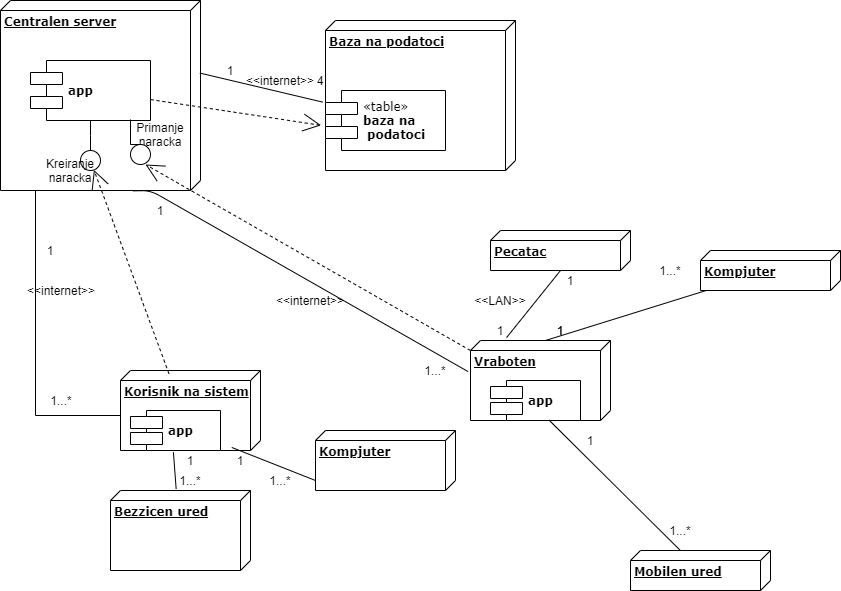

The diagram above was exported from draw.io. Its source (the exported page's mxGraphModel, read from the mxfile embedded in the PNG):
<mxGraphModel dx="1209" dy="673" grid="1" gridSize="10" guides="1" tooltips="1" connect="1" arrows="1" fold="1" page="1" pageScale="1" pageWidth="1100" pageHeight="850" background="none" math="0" shadow="0">
  <root>
    <mxCell id="0" />
    <mxCell id="1" parent="0" />
    <mxCell id="39150e848f15840c-1" value="&lt;b&gt;Centralen server&lt;/b&gt;" style="verticalAlign=top;align=left;spacingTop=8;spacingLeft=2;spacingRight=12;shape=cube;size=10;direction=south;fontStyle=4;html=1;rounded=0;shadow=0;comic=0;labelBackgroundColor=none;strokeWidth=1;fontFamily=Verdana;fontSize=12" parent="1" vertex="1">
      <mxGeometry x="250" y="70" width="200" height="190" as="geometry" />
    </mxCell>
    <mxCell id="39150e848f15840c-2" value="&lt;b&gt;Baza na podatoci&lt;/b&gt;" style="verticalAlign=top;align=left;spacingTop=8;spacingLeft=2;spacingRight=12;shape=cube;size=10;direction=south;fontStyle=4;html=1;rounded=0;shadow=0;comic=0;labelBackgroundColor=none;strokeWidth=1;fontFamily=Verdana;fontSize=12" parent="1" vertex="1">
      <mxGeometry x="575" y="90" width="190" height="150" as="geometry" />
    </mxCell>
    <mxCell id="39150e848f15840c-3" value="&lt;b&gt;Korisnik na sistem&lt;/b&gt;" style="verticalAlign=top;align=left;spacingTop=8;spacingLeft=2;spacingRight=12;shape=cube;size=10;direction=south;fontStyle=4;html=1;rounded=0;shadow=0;comic=0;labelBackgroundColor=none;strokeWidth=1;fontFamily=Verdana;fontSize=12" parent="1" vertex="1">
      <mxGeometry x="370" y="440" width="140" height="80" as="geometry" />
    </mxCell>
    <mxCell id="39150e848f15840c-5" value="&lt;b&gt;app&lt;/b&gt;" style="shape=component;align=left;spacingLeft=36;rounded=0;shadow=0;comic=0;labelBackgroundColor=none;strokeWidth=1;fontFamily=Verdana;fontSize=12;html=1;" parent="1" vertex="1">
      <mxGeometry x="280" y="130" width="120" height="60" as="geometry" />
    </mxCell>
    <mxCell id="39150e848f15840c-6" value="" style="ellipse;whiteSpace=wrap;html=1;rounded=0;shadow=0;comic=0;labelBackgroundColor=none;strokeWidth=1;fontFamily=Verdana;fontSize=12;align=center;" parent="1" vertex="1">
      <mxGeometry x="330" y="220" width="20" height="20" as="geometry" />
    </mxCell>
    <mxCell id="39150e848f15840c-7" value="&lt;span style=&quot;text-align: center&quot;&gt;«table»&lt;/span&gt;&lt;br style=&quot;text-align: center&quot;&gt;&lt;b&gt;baza na&lt;br&gt;&amp;nbsp;podatoci&lt;/b&gt;" style="shape=component;align=left;spacingLeft=36;rounded=0;shadow=0;comic=0;labelBackgroundColor=none;strokeWidth=1;fontFamily=Verdana;fontSize=12;html=1;" parent="1" vertex="1">
      <mxGeometry x="575" y="160" width="120" height="60" as="geometry" />
    </mxCell>
    <mxCell id="39150e848f15840c-11" style="edgeStyle=none;rounded=0;html=1;dashed=1;labelBackgroundColor=none;startArrow=none;startFill=0;startSize=8;endArrow=open;endFill=0;endSize=16;fontFamily=Verdana;fontSize=12;exitX=0.04;exitY=0.654;exitDx=0;exitDy=0;exitPerimeter=0;" parent="1" source="39150e848f15840c-3" target="39150e848f15840c-6" edge="1">
      <mxGeometry relative="1" as="geometry">
        <mxPoint x="420" y="420" as="sourcePoint" />
      </mxGeometry>
    </mxCell>
    <mxCell id="39150e848f15840c-14" style="edgeStyle=elbowEdgeStyle;rounded=0;html=1;labelBackgroundColor=none;startArrow=none;startFill=0;startSize=8;endArrow=none;endFill=0;endSize=16;fontFamily=Verdana;fontSize=12;" parent="1" source="39150e848f15840c-6" target="39150e848f15840c-5" edge="1">
      <mxGeometry relative="1" as="geometry" />
    </mxCell>
    <mxCell id="39150e848f15840c-18" style="edgeStyle=orthogonalEdgeStyle;rounded=0;html=1;labelBackgroundColor=none;startArrow=none;startFill=0;startSize=8;endArrow=none;endFill=0;endSize=16;fontFamily=Verdana;fontSize=12;" parent="1" source="39150e848f15840c-3" target="39150e848f15840c-1" edge="1">
      <mxGeometry relative="1" as="geometry">
        <Array as="points">
          <mxPoint x="285" y="485" />
        </Array>
      </mxGeometry>
    </mxCell>
    <mxCell id="i5N1Y6dBMmeYs4h94lfB-8" style="edgeStyle=none;rounded=0;html=1;dashed=1;labelBackgroundColor=none;startArrow=none;startFill=0;startSize=8;endArrow=open;endFill=0;endSize=16;fontFamily=Verdana;fontSize=12;entryX=-0.037;entryY=0.58;entryDx=0;entryDy=0;entryPerimeter=0;" edge="1" parent="1" source="39150e848f15840c-5" target="39150e848f15840c-7">
      <mxGeometry relative="1" as="geometry">
        <mxPoint x="590.0000000000001" y="381.13" as="sourcePoint" />
        <mxPoint x="480.2135273664402" y="170.0021680123849" as="targetPoint" />
      </mxGeometry>
    </mxCell>
    <mxCell id="i5N1Y6dBMmeYs4h94lfB-10" value="&amp;lt;&amp;lt;internet&amp;gt;&amp;gt;" style="text;html=1;strokeColor=none;fillColor=none;align=center;verticalAlign=middle;whiteSpace=wrap;rounded=0;" vertex="1" parent="1">
      <mxGeometry x="510" y="140" width="40" height="20" as="geometry" />
    </mxCell>
    <mxCell id="i5N1Y6dBMmeYs4h94lfB-13" value="1" style="text;html=1;strokeColor=none;fillColor=none;align=center;verticalAlign=middle;whiteSpace=wrap;rounded=0;" vertex="1" parent="1">
      <mxGeometry x="280" y="310" width="40" height="20" as="geometry" />
    </mxCell>
    <mxCell id="i5N1Y6dBMmeYs4h94lfB-14" value="1...*" style="text;html=1;strokeColor=none;fillColor=none;align=center;verticalAlign=middle;whiteSpace=wrap;rounded=0;" vertex="1" parent="1">
      <mxGeometry x="291" y="460" width="40" height="20" as="geometry" />
    </mxCell>
    <mxCell id="i5N1Y6dBMmeYs4h94lfB-15" value="4" style="text;html=1;strokeColor=none;fillColor=none;align=center;verticalAlign=middle;whiteSpace=wrap;rounded=0;" vertex="1" parent="1">
      <mxGeometry x="550" y="140" width="40" height="20" as="geometry" />
    </mxCell>
    <mxCell id="i5N1Y6dBMmeYs4h94lfB-16" value="1" style="text;html=1;strokeColor=none;fillColor=none;align=center;verticalAlign=middle;whiteSpace=wrap;rounded=0;" vertex="1" parent="1">
      <mxGeometry x="460" y="130" width="40" height="20" as="geometry" />
    </mxCell>
    <mxCell id="i5N1Y6dBMmeYs4h94lfB-17" value="" style="endArrow=none;html=1;entryX=0.544;entryY=1.015;entryDx=0;entryDy=0;entryPerimeter=0;exitX=0.382;exitY=0.003;exitDx=0;exitDy=0;exitPerimeter=0;" edge="1" parent="1" source="39150e848f15840c-1" target="39150e848f15840c-2">
      <mxGeometry width="50" height="50" relative="1" as="geometry">
        <mxPoint x="440" y="190" as="sourcePoint" />
        <mxPoint x="527.27" y="193.6400000000001" as="targetPoint" />
      </mxGeometry>
    </mxCell>
    <mxCell id="i5N1Y6dBMmeYs4h94lfB-18" value="&lt;b&gt;Kompjuter&lt;/b&gt;" style="verticalAlign=top;align=left;spacingTop=8;spacingLeft=2;spacingRight=12;shape=cube;size=10;direction=south;fontStyle=4;html=1;rounded=0;shadow=0;comic=0;labelBackgroundColor=none;strokeWidth=1;fontFamily=Verdana;fontSize=12" vertex="1" parent="1">
      <mxGeometry x="565" y="500" width="140" height="60" as="geometry" />
    </mxCell>
    <mxCell id="i5N1Y6dBMmeYs4h94lfB-19" value="&lt;b&gt;Bezzicen ured&lt;/b&gt;" style="verticalAlign=top;align=left;spacingTop=8;spacingLeft=2;spacingRight=12;shape=cube;size=10;direction=south;fontStyle=4;html=1;rounded=0;shadow=0;comic=0;labelBackgroundColor=none;strokeWidth=1;fontFamily=Verdana;fontSize=12" vertex="1" parent="1">
      <mxGeometry x="360" y="560" width="140" height="80" as="geometry" />
    </mxCell>
    <mxCell id="i5N1Y6dBMmeYs4h94lfB-20" value="Primanje naracka" style="text;html=1;strokeColor=none;fillColor=none;align=center;verticalAlign=middle;whiteSpace=wrap;rounded=0;" vertex="1" parent="1">
      <mxGeometry x="390" y="194" width="40" height="20" as="geometry" />
    </mxCell>
    <mxCell id="i5N1Y6dBMmeYs4h94lfB-22" value="" style="endArrow=none;html=1;entryX=1.022;entryY=0.622;entryDx=0;entryDy=0;entryPerimeter=0;exitX=-0.019;exitY=0.531;exitDx=0;exitDy=0;exitPerimeter=0;" edge="1" parent="1" source="i5N1Y6dBMmeYs4h94lfB-19" target="39150e848f15840c-3">
      <mxGeometry width="50" height="50" relative="1" as="geometry">
        <mxPoint x="430" y="540" as="sourcePoint" />
        <mxPoint x="470" y="510" as="targetPoint" />
      </mxGeometry>
    </mxCell>
    <mxCell id="i5N1Y6dBMmeYs4h94lfB-23" value="" style="endArrow=none;html=1;entryX=0;entryY=0;entryDx=50;entryDy=140;entryPerimeter=0;exitX=0.962;exitY=0.205;exitDx=0;exitDy=0;exitPerimeter=0;" edge="1" parent="1" source="39150e848f15840c-3" target="i5N1Y6dBMmeYs4h94lfB-18">
      <mxGeometry width="50" height="50" relative="1" as="geometry">
        <mxPoint x="540" y="550" as="sourcePoint" />
        <mxPoint x="590" y="500" as="targetPoint" />
      </mxGeometry>
    </mxCell>
    <mxCell id="i5N1Y6dBMmeYs4h94lfB-25" value="&lt;b&gt;Vraboten&lt;/b&gt;" style="verticalAlign=top;align=left;spacingTop=8;spacingLeft=2;spacingRight=12;shape=cube;size=10;direction=south;fontStyle=4;html=1;rounded=0;shadow=0;comic=0;labelBackgroundColor=none;strokeWidth=1;fontFamily=Verdana;fontSize=12" vertex="1" parent="1">
      <mxGeometry x="720" y="410" width="140" height="80" as="geometry" />
    </mxCell>
    <mxCell id="i5N1Y6dBMmeYs4h94lfB-26" value="&lt;b&gt;Kompjuter&lt;/b&gt;" style="verticalAlign=top;align=left;spacingTop=8;spacingLeft=2;spacingRight=12;shape=cube;size=10;direction=south;fontStyle=4;html=1;rounded=0;shadow=0;comic=0;labelBackgroundColor=none;strokeWidth=1;fontFamily=Verdana;fontSize=12" vertex="1" parent="1">
      <mxGeometry x="950" y="320" width="140" height="40" as="geometry" />
    </mxCell>
    <mxCell id="i5N1Y6dBMmeYs4h94lfB-27" value="&lt;b&gt;Mobilen ured&lt;br&gt;&lt;/b&gt;" style="verticalAlign=top;align=left;spacingTop=8;spacingLeft=2;spacingRight=12;shape=cube;size=10;direction=south;fontStyle=4;html=1;rounded=0;shadow=0;comic=0;labelBackgroundColor=none;strokeWidth=1;fontFamily=Verdana;fontSize=12" vertex="1" parent="1">
      <mxGeometry x="880" y="620" width="140" height="40" as="geometry" />
    </mxCell>
    <mxCell id="i5N1Y6dBMmeYs4h94lfB-29" value="&lt;b&gt;app&lt;/b&gt;" style="shape=component;align=left;spacingLeft=36;rounded=0;shadow=0;comic=0;labelBackgroundColor=none;strokeWidth=1;fontFamily=Verdana;fontSize=12;html=1;" vertex="1" parent="1">
      <mxGeometry x="380" y="480" width="90" height="40" as="geometry" />
    </mxCell>
    <mxCell id="i5N1Y6dBMmeYs4h94lfB-30" value="&lt;b&gt;app&lt;/b&gt;" style="shape=component;align=left;spacingLeft=36;rounded=0;shadow=0;comic=0;labelBackgroundColor=none;strokeWidth=1;fontFamily=Verdana;fontSize=12;html=1;" vertex="1" parent="1">
      <mxGeometry x="740" y="450" width="90" height="40" as="geometry" />
    </mxCell>
    <mxCell id="i5N1Y6dBMmeYs4h94lfB-31" value="" style="endArrow=none;html=1;exitX=0;exitY=0;exitDx=0;exitDy=65;exitPerimeter=0;" edge="1" parent="1" source="i5N1Y6dBMmeYs4h94lfB-25" target="i5N1Y6dBMmeYs4h94lfB-26">
      <mxGeometry width="50" height="50" relative="1" as="geometry">
        <mxPoint x="750" y="400" as="sourcePoint" />
        <mxPoint x="800" y="350" as="targetPoint" />
      </mxGeometry>
    </mxCell>
    <mxCell id="i5N1Y6dBMmeYs4h94lfB-32" value="" style="endArrow=none;html=1;exitX=0.995;exitY=0.439;exitDx=0;exitDy=0;exitPerimeter=0;" edge="1" parent="1" source="i5N1Y6dBMmeYs4h94lfB-25" target="i5N1Y6dBMmeYs4h94lfB-27">
      <mxGeometry width="50" height="50" relative="1" as="geometry">
        <mxPoint x="740" y="480" as="sourcePoint" />
        <mxPoint x="790" y="430" as="targetPoint" />
      </mxGeometry>
    </mxCell>
    <mxCell id="i5N1Y6dBMmeYs4h94lfB-33" value="" style="ellipse;whiteSpace=wrap;html=1;rounded=0;shadow=0;comic=0;labelBackgroundColor=none;strokeWidth=1;fontFamily=Verdana;fontSize=12;align=center;" vertex="1" parent="1">
      <mxGeometry x="380" y="214" width="20" height="20" as="geometry" />
    </mxCell>
    <mxCell id="i5N1Y6dBMmeYs4h94lfB-34" style="edgeStyle=none;rounded=0;html=1;dashed=1;labelBackgroundColor=none;startArrow=none;startFill=0;startSize=8;endArrow=open;endFill=0;endSize=16;fontFamily=Verdana;fontSize=12;exitX=0;exitY=0;exitDx=10;exitDy=140;exitPerimeter=0;" edge="1" parent="1" source="i5N1Y6dBMmeYs4h94lfB-25">
      <mxGeometry relative="1" as="geometry">
        <mxPoint x="470.00000000000006" y="437.81000000000006" as="sourcePoint" />
        <mxPoint x="394.99866011958017" y="234.00018724962263" as="targetPoint" />
      </mxGeometry>
    </mxCell>
    <mxCell id="i5N1Y6dBMmeYs4h94lfB-35" style="edgeStyle=elbowEdgeStyle;rounded=0;html=1;labelBackgroundColor=none;startArrow=none;startFill=0;startSize=8;endArrow=none;endFill=0;endSize=16;fontFamily=Verdana;fontSize=12;exitX=0.5;exitY=0;exitDx=0;exitDy=0;" edge="1" parent="1" source="i5N1Y6dBMmeYs4h94lfB-33">
      <mxGeometry relative="1" as="geometry">
        <mxPoint x="420" y="224" as="sourcePoint" />
        <mxPoint x="380.06" y="189" as="targetPoint" />
        <Array as="points">
          <mxPoint x="380" y="189" />
        </Array>
      </mxGeometry>
    </mxCell>
    <mxCell id="i5N1Y6dBMmeYs4h94lfB-38" value="Kreiranje naracka" style="text;html=1;strokeColor=none;fillColor=none;align=center;verticalAlign=middle;whiteSpace=wrap;rounded=0;" vertex="1" parent="1">
      <mxGeometry x="300" y="230" width="40" height="20" as="geometry" />
    </mxCell>
    <mxCell id="i5N1Y6dBMmeYs4h94lfB-40" value="1...*" style="text;html=1;strokeColor=none;fillColor=none;align=center;verticalAlign=middle;whiteSpace=wrap;rounded=0;" vertex="1" parent="1">
      <mxGeometry x="510" y="540" width="40" height="20" as="geometry" />
    </mxCell>
    <mxCell id="i5N1Y6dBMmeYs4h94lfB-43" value="1...*" style="text;html=1;strokeColor=none;fillColor=none;align=center;verticalAlign=middle;whiteSpace=wrap;rounded=0;" vertex="1" parent="1">
      <mxGeometry x="420" y="540" width="40" height="20" as="geometry" />
    </mxCell>
    <mxCell id="i5N1Y6dBMmeYs4h94lfB-47" value="1...*" style="text;html=1;strokeColor=none;fillColor=none;align=center;verticalAlign=middle;whiteSpace=wrap;rounded=0;" vertex="1" parent="1">
      <mxGeometry x="910" y="590" width="40" height="20" as="geometry" />
    </mxCell>
    <mxCell id="i5N1Y6dBMmeYs4h94lfB-48" value="1...*" style="text;html=1;strokeColor=none;fillColor=none;align=center;verticalAlign=middle;whiteSpace=wrap;rounded=0;" vertex="1" parent="1">
      <mxGeometry x="900" y="330" width="40" height="20" as="geometry" />
    </mxCell>
    <mxCell id="i5N1Y6dBMmeYs4h94lfB-49" value="1" style="text;html=1;strokeColor=none;fillColor=none;align=center;verticalAlign=middle;whiteSpace=wrap;rounded=0;" vertex="1" parent="1">
      <mxGeometry x="820" y="500" width="40" height="20" as="geometry" />
    </mxCell>
    <mxCell id="i5N1Y6dBMmeYs4h94lfB-50" value="1" style="text;html=1;strokeColor=none;fillColor=none;align=center;verticalAlign=middle;whiteSpace=wrap;rounded=0;" vertex="1" parent="1">
      <mxGeometry x="790" y="390" width="40" height="20" as="geometry" />
    </mxCell>
    <mxCell id="i5N1Y6dBMmeYs4h94lfB-51" value="1" style="text;html=1;strokeColor=none;fillColor=none;align=center;verticalAlign=middle;whiteSpace=wrap;rounded=0;" vertex="1" parent="1">
      <mxGeometry x="470" y="520" width="40" height="20" as="geometry" />
    </mxCell>
    <mxCell id="i5N1Y6dBMmeYs4h94lfB-52" value="1" style="text;html=1;strokeColor=none;fillColor=none;align=center;verticalAlign=middle;whiteSpace=wrap;rounded=0;" vertex="1" parent="1">
      <mxGeometry x="420" y="520" width="40" height="20" as="geometry" />
    </mxCell>
    <mxCell id="i5N1Y6dBMmeYs4h94lfB-53" style="edgeStyle=orthogonalEdgeStyle;rounded=0;orthogonalLoop=1;jettySize=auto;html=1;exitX=0.5;exitY=1;exitDx=0;exitDy=0;targetPerimeterSpacing=0;" edge="1" parent="1" source="i5N1Y6dBMmeYs4h94lfB-51" target="i5N1Y6dBMmeYs4h94lfB-51">
      <mxGeometry relative="1" as="geometry" />
    </mxCell>
    <mxCell id="i5N1Y6dBMmeYs4h94lfB-54" value="&lt;b&gt;Pecatac&lt;/b&gt;" style="verticalAlign=top;align=left;spacingTop=8;spacingLeft=2;spacingRight=12;shape=cube;size=10;direction=south;fontStyle=4;html=1;rounded=0;shadow=0;comic=0;labelBackgroundColor=none;strokeWidth=1;fontFamily=Verdana;fontSize=12" vertex="1" parent="1">
      <mxGeometry x="740" y="300" width="140" height="40" as="geometry" />
    </mxCell>
    <mxCell id="i5N1Y6dBMmeYs4h94lfB-59" value="" style="endArrow=none;html=1;entryX=0.389;entryY=1.017;entryDx=0;entryDy=0;entryPerimeter=0;exitX=1.002;exitY=0.338;exitDx=0;exitDy=0;exitPerimeter=0;" edge="1" parent="1" source="39150e848f15840c-1" target="i5N1Y6dBMmeYs4h94lfB-25">
      <mxGeometry width="50" height="50" relative="1" as="geometry">
        <mxPoint x="540" y="370" as="sourcePoint" />
        <mxPoint x="590" y="320" as="targetPoint" />
        <Array as="points">
          <mxPoint x="400" y="260" />
        </Array>
      </mxGeometry>
    </mxCell>
    <mxCell id="i5N1Y6dBMmeYs4h94lfB-61" value="1" style="text;html=1;strokeColor=none;fillColor=none;align=center;verticalAlign=middle;whiteSpace=wrap;rounded=0;" vertex="1" parent="1">
      <mxGeometry x="390" y="270" width="40" height="20" as="geometry" />
    </mxCell>
    <mxCell id="i5N1Y6dBMmeYs4h94lfB-62" value="1...*" style="text;html=1;strokeColor=none;fillColor=none;align=center;verticalAlign=middle;whiteSpace=wrap;rounded=0;" vertex="1" parent="1">
      <mxGeometry x="665" y="430" width="40" height="20" as="geometry" />
    </mxCell>
    <mxCell id="i5N1Y6dBMmeYs4h94lfB-63" value="&amp;lt;&amp;lt;internet&amp;gt;&amp;gt;" style="text;html=1;strokeColor=none;fillColor=none;align=center;verticalAlign=middle;whiteSpace=wrap;rounded=0;" vertex="1" parent="1">
      <mxGeometry x="291" y="350" width="40" height="20" as="geometry" />
    </mxCell>
    <mxCell id="i5N1Y6dBMmeYs4h94lfB-64" value="&amp;lt;&amp;lt;internet&amp;gt;&amp;gt;" style="text;html=1;strokeColor=none;fillColor=none;align=center;verticalAlign=middle;whiteSpace=wrap;rounded=0;" vertex="1" parent="1">
      <mxGeometry x="540" y="360" width="40" height="20" as="geometry" />
    </mxCell>
    <mxCell id="i5N1Y6dBMmeYs4h94lfB-65" value="" style="endArrow=none;html=1;exitX=-0.037;exitY=0.742;exitDx=0;exitDy=0;exitPerimeter=0;" edge="1" parent="1" source="i5N1Y6dBMmeYs4h94lfB-25">
      <mxGeometry width="50" height="50" relative="1" as="geometry">
        <mxPoint x="760" y="390" as="sourcePoint" />
        <mxPoint x="810" y="340" as="targetPoint" />
      </mxGeometry>
    </mxCell>
    <mxCell id="i5N1Y6dBMmeYs4h94lfB-66" value="1" style="text;html=1;strokeColor=none;fillColor=none;align=center;verticalAlign=middle;whiteSpace=wrap;rounded=0;" vertex="1" parent="1">
      <mxGeometry x="790" y="390" width="40" height="20" as="geometry" />
    </mxCell>
    <mxCell id="i5N1Y6dBMmeYs4h94lfB-67" value="1" style="text;html=1;strokeColor=none;fillColor=none;align=center;verticalAlign=middle;whiteSpace=wrap;rounded=0;" vertex="1" parent="1">
      <mxGeometry x="730" y="390" width="40" height="20" as="geometry" />
    </mxCell>
    <mxCell id="i5N1Y6dBMmeYs4h94lfB-69" value="&amp;lt;&amp;lt;LAN&amp;gt;&amp;gt;" style="text;html=1;strokeColor=none;fillColor=none;align=center;verticalAlign=middle;whiteSpace=wrap;rounded=0;" vertex="1" parent="1">
      <mxGeometry x="730" y="360" width="40" height="20" as="geometry" />
    </mxCell>
    <mxCell id="i5N1Y6dBMmeYs4h94lfB-72" value="1" style="text;html=1;strokeColor=none;fillColor=none;align=center;verticalAlign=middle;whiteSpace=wrap;rounded=0;" vertex="1" parent="1">
      <mxGeometry x="800" y="340" width="40" height="20" as="geometry" />
    </mxCell>
  </root>
</mxGraphModel>